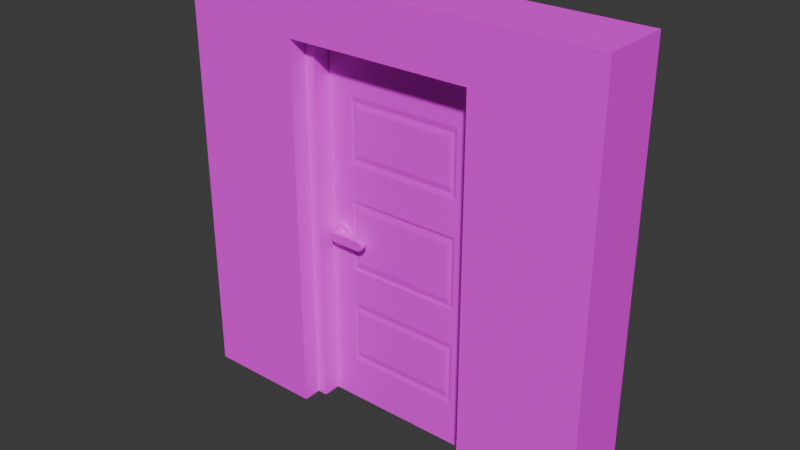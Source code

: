 # Source: Wall_Door_Closed.blend  (saved by Blender 4.5.87; exported with 4.5.12 LTS)
import bpy
from mathutils import Matrix  # noqa: F401  (used for matrix-valued properties, if any)

bpy.ops.wm.read_factory_settings(use_empty=True)
scene = bpy.context.scene
scene.name = 'Scene'

# ---- collections
col_collection = bpy.data.collections.new('Collection'); scene.collection.children.link(col_collection)

# ---- images (referenced by path relative to the original .blend; pixels are not part of the script)
import os
ASSET_DIR = os.environ.get("B2B_ASSET_DIR", "")  # directory of the original .blend (textures are referenced by path, not embedded)
HERE = os.path.dirname(os.path.abspath(__file__))  # packed textures are extracted next to this script under _unpacked/

def load_image(name, relpath, width, height, colorspace="sRGB"):
    """Load a texture the original file referenced (path relative to the .blend, or extracted next to this script)."""
    p = next((c for c in (os.path.join(HERE, relpath), os.path.join(ASSET_DIR, relpath)) if relpath and os.path.exists(c)), "")
    if p:
        img = bpy.data.images.load(p, check_existing=True)
        img.name = name
    else:  # same state as the original file: an image datablock whose file is absent (Cycles renders it pink)
        img = bpy.data.images.new(name, width, height)
        img.source = "FILE"
        img.filepath = "//" + (relpath or name)
    img.colorspace_settings.name = colorspace
    return img
img_wall_exit_albedo_png = load_image('Wall_exit_albedo.png', 'Wall_exit_albedo.png', 1024, 1024, 'sRGB')

# ---- materials (node trees are filled in below, after node groups)
mat_material = bpy.data.materials.new('Material')
mat_material.alpha_threshold = 0.0
mat_material.use_transparent_shadow = False
mat_material.roughness = 0.5
mat_material.line_color = (0.0, 0.0, 0.0, 1.0)

# ---- material node trees
mat_material.use_nodes = True; mat_material.node_tree.nodes.clear()
_N = mat_material.node_tree.nodes; _L = mat_material.node_tree.links
n0 = _N.new('ShaderNodeOutputMaterial'); n0.name = 'Material Output'; n0.location = (300, 300)
n1 = _N.new('ShaderNodeBsdfPrincipled'); n1.name = 'Principled BSDF'; n1.location = (10, 300)
n1.inputs[2].default_value = 1.0
n1.inputs[3].default_value = 1.45
n2 = _N.new('ShaderNodeTexImage'); n2.name = 'Image Texture'; n2.location = (-270, 260)
n2.image = img_wall_exit_albedo_png
n3 = _N.new('ShaderNodeMapping'); n3.name = 'Mapping'; n3.location = (-450, 260)
n4 = _N.new('ShaderNodeTexCoord'); n4.name = 'Texture Coordinate'; n4.location = (-630, 260)
_L.new(n1.outputs[0], n0.inputs[0])
_L.new(n2.outputs[0], n1.inputs[0])
_L.new(n3.outputs[0], n2.inputs[0])
_L.new(n4.outputs[2], n3.inputs[0])
n0.is_active_output = True

# ---- world
world_world = bpy.data.worlds.new('World'); scene.world = world_world
world_world.use_nodes = True; world_world.node_tree.nodes.clear()
_N = world_world.node_tree.nodes; _L = world_world.node_tree.links
n0 = _N.new('ShaderNodeOutputWorld'); n0.name = 'World Output'; n0.location = (300, 300)
n1 = _N.new('ShaderNodeBackground'); n1.name = 'Background'; n1.location = (10, 300)
n1.inputs[0].default_value = (0.05088, 0.05088, 0.05088, 1.0)
_L.new(n1.outputs[0], n0.inputs[0])
n0.is_active_output = True
world_world.color = (0.05088, 0.05088, 0.05088)
world_world.sun_shadow_jitter_overblur = 0.0

# ---- meshes
me_cube_004 = bpy.data.meshes.new('Cube.004')
me_cube_004.from_pydata([(1.25, 0.2, 2.5), (1.25, 0.2, 0.0), (1.25, -0.2, 2.5), (1.25, -0.2, 0.0), (-1.25, 0.2, 2.5), (-1.25, 0.2, 0.0), (-1.25, -0.2, 2.5), (-1.25, -0.2, 0.0), (0.5493, 0.2, 0.0), (-0.5493, 0.2, 0.0), (0.5493, -0.2, 2.5), (-0.5493, -0.2, 2.5), (-0.5493, -0.2, 0.0), (0.5493, -0.2, 0.0), (-0.5493, 0.2, 2.5), (0.5493, 0.2, 2.5), (1.25, 0.2, 2.19), (-1.25, -0.2, 2.19), (1.25, -0.2, 2.19), (-1.25, 0.2, 2.19), (-0.5493, 0.2, 2.19), (0.5493, 0.2, 2.19), (0.5493, -0.2, 2.19), (-0.5493, -0.2, 2.19), (-1.25, 0.08436, 0.0), (-1.25, -0.09097, 0.0), (1.25, 0.08436, 2.5), (1.25, -0.09097, 2.5), (-1.25, -0.09097, 2.5), (-1.25, 0.08436, 2.5), (1.25, -0.09097, 0.0), (1.25, 0.08436, 0.0), (0.5493, -0.09097, 2.19), (0.5493, 0.08436, 2.19), (-0.5493, 0.08436, 0.0), (-0.5493, -0.09097, 0.0), (0.5493, 0.08436, 0.0), (0.5493, -0.09097, 0.0), (0.5493, 0.08436, 2.5), (0.5493, -0.09097, 2.5), (-0.5493, 0.08436, 2.5), (-0.5493, -0.09097, 2.5), (1.25, 0.08436, 2.19), (1.25, -0.09097, 2.19), (-1.25, -0.09097, 2.19), (-1.25, 0.08436, 2.19), (-0.5493, -0.09097, 2.19), (-0.5493, 0.08436, 2.19), (0.4916, -0.09097, 2.135), (0.4942, 0.08436, 2.135), (-0.4942, 0.08436, 0.0), (-0.4916, -0.09097, 0.0), (0.4942, 0.08436, 0.0), (0.4916, -0.09097, 0.0), (-0.4916, -0.09097, 2.135), (-0.4942, 0.08436, 2.135)], [], [(41, 28, 6, 11), (23, 11, 6, 17), (45, 29, 4, 19), (37, 30, 3, 13), (43, 27, 2, 18), (21, 15, 0, 16), (19, 4, 14, 20), (20, 14, 15, 21), (25, 35, 12, 7), (18, 2, 10, 22), (22, 10, 11, 23), (27, 39, 10, 2), (39, 41, 11, 10), (3, 18, 22, 13), (32, 37, 13, 22), (5, 19, 20, 9), (8, 21, 16, 1), (30, 43, 18, 3), (24, 45, 19, 5), (12, 23, 17, 7), (46, 32, 22, 23), (35, 46, 23, 12), (9, 20, 47, 34), (33, 36, 52, 49), (20, 21, 33, 47), (46, 35, 51, 54), (7, 17, 44, 25), (25, 44, 45, 24), (1, 16, 42, 31), (31, 42, 43, 30), (21, 8, 36, 33), (32, 46, 54, 48), (15, 14, 40, 38), (38, 40, 41, 39), (0, 15, 38, 26), (26, 38, 39, 27), (5, 9, 34, 24), (24, 34, 35, 25), (16, 0, 26, 42), (42, 26, 27, 43), (8, 1, 31, 36), (36, 31, 30, 37), (17, 6, 28, 44), (44, 28, 29, 45), (14, 4, 29, 40), (40, 29, 28, 41), (50, 55, 54, 51), (55, 49, 48, 54), (49, 52, 53, 48), (47, 33, 49, 55), (36, 37, 53, 52), (34, 47, 55, 50), (37, 32, 48, 53), (35, 34, 50, 51)])
_uv = me_cube_004.uv_layers.new(name='UVMap')
_uv.uv.foreach_set('vector', [0.5552, 0.9994, 0.5552, 0.9994, 0.5277, 0.9994, 0.5277, 0.9994, 0.1775, 0.9212, 0.1775, 0.9991, 0.00114, 0.9991, 0.00114, 0.9212, 0.5993, 0.9214, 0.5993, 0.9994, 0.6284, 0.9994, 0.6284, 0.9214, 0.5552, 0.3698, 0.5552, 0.3698, 0.5277, 0.3698, 0.5277, 0.3698, 0.5552, 0.9214, 0.5552, 0.9994, 0.5277, 0.9994, 0.5277, 0.9214, 0.4539, 0.9212, 0.4539, 0.9991, 0.6303, 0.9991, 0.6303, 0.9212, 0.00114, 0.9212, 0.00114, 0.9991, 0.1775, 0.9991, 0.1775, 0.9212, 0.1775, 0.9212, 0.1775, 0.9991, 0.4539, 0.9991, 0.4539, 0.9212, 0.5552, 0.3698, 0.5552, 0.3698, 0.5277, 0.3698, 0.5277, 0.3698, 0.6303, 0.9212, 0.6303, 0.9991, 0.4539, 0.9991, 0.4539, 0.9212, 0.4539, 0.9212, 0.4539, 0.9991, 0.1775, 0.9991, 0.1775, 0.9212, 0.5552, 0.9994, 0.5552, 0.9994, 0.5277, 0.9994, 0.5277, 0.9994, 0.5552, 0.9994, 0.5552, 0.9994, 0.5277, 0.9994, 0.5277, 0.9994, 0.6303, 0.37, 0.6303, 0.9212, 0.4539, 0.9212, 0.4539, 0.37, 0.5552, 0.9214, 0.5552, 0.3698, 0.5277, 0.3698, 0.5277, 0.9214, 0.00114, 0.37, 0.00114, 0.9212, 0.1775, 0.9212, 0.1775, 0.37, 0.4539, 0.37, 0.4539, 0.9212, 0.6303, 0.9212, 0.6303, 0.37, 0.5552, 0.3698, 0.5552, 0.9214, 0.5277, 0.9214, 0.5277, 0.3698, 0.5993, 0.3698, 0.5993, 0.9214, 0.6284, 0.9214, 0.6284, 0.3698, 0.1775, 0.37, 0.1775, 0.9212, 0.00114, 0.9212, 0.00114, 0.37, 0.5552, 0.9214, 0.5552, 0.9214, 0.5277, 0.9214, 0.5277, 0.9214, 0.5552, 0.3698, 0.5552, 0.9214, 0.5277, 0.9214, 0.5277, 0.3698, 0.6284, 0.3698, 0.6284, 0.9214, 0.5993, 0.9214, 0.5993, 0.3698, 0.8931, 0.8714, 0.8931, 0.4341, 0.8821, 0.4341, 0.8821, 0.8603, 0.6284, 0.9214, 0.6284, 0.9214, 0.5993, 0.9214, 0.5993, 0.9214, 0.6738, 0.8714, 0.6738, 0.4341, 0.6853, 0.4341, 0.6853, 0.8603, 0.5277, 0.3698, 0.5277, 0.9214, 0.5552, 0.9214, 0.5552, 0.3698, 0.5552, 0.3698, 0.5552, 0.9214, 0.5993, 0.9214, 0.5993, 0.3698, 0.6284, 0.3698, 0.6284, 0.9214, 0.5993, 0.9214, 0.5993, 0.3698, 0.5993, 0.3698, 0.5993, 0.9214, 0.5552, 0.9214, 0.5552, 0.3698, 0.6284, 0.9214, 0.6284, 0.3698, 0.5993, 0.3698, 0.5993, 0.9214, 0.8931, 0.8714, 0.6738, 0.8714, 0.6853, 0.8603, 0.8816, 0.8603, 0.6284, 0.9994, 0.6284, 0.9994, 0.5993, 0.9994, 0.5993, 0.9994, 0.5993, 0.9994, 0.5993, 0.9994, 0.5552, 0.9994, 0.5552, 0.9994, 0.6284, 0.9994, 0.6284, 0.9994, 0.5993, 0.9994, 0.5993, 0.9994, 0.5993, 0.9994, 0.5993, 0.9994, 0.5552, 0.9994, 0.5552, 0.9994, 0.6284, 0.3698, 0.6284, 0.3698, 0.5993, 0.3698, 0.5993, 0.3698, 0.5993, 0.3698, 0.5993, 0.3698, 0.5552, 0.3698, 0.5552, 0.3698, 0.6284, 0.9214, 0.6284, 0.9994, 0.5993, 0.9994, 0.5993, 0.9214, 0.5993, 0.9214, 0.5993, 0.9994, 0.5552, 0.9994, 0.5552, 0.9214, 0.6284, 0.3698, 0.6284, 0.3698, 0.5993, 0.3698, 0.5993, 0.3698, 0.5993, 0.3698, 0.5993, 0.3698, 0.5552, 0.3698, 0.5552, 0.3698, 0.5277, 0.9214, 0.5277, 0.9994, 0.5552, 0.9994, 0.5552, 0.9214, 0.5552, 0.9214, 0.5552, 0.9994, 0.5993, 0.9994, 0.5993, 0.9214, 0.6284, 0.9994, 0.6284, 0.9994, 0.5993, 0.9994, 0.5993, 0.9994, 0.5993, 0.9994, 0.5993, 0.9994, 0.5552, 0.9994, 0.5552, 0.9994, 0.801, 0.4341, 0.801, 0.8603, 0.766, 0.8603, 0.766, 0.4341, 0.6848, 0.6861, 0.8821, 0.6861, 0.8816, 0.6511, 0.6853, 0.6511, 0.801, 0.8603, 0.801, 0.4341, 0.766, 0.4341, 0.766, 0.8603, 0.6738, 0.8714, 0.8931, 0.8714, 0.8821, 0.8603, 0.6848, 0.8603, 0.8931, 0.6861, 0.8931, 0.6511, 0.8816, 0.6511, 0.8821, 0.6861, 0.6738, 0.4341, 0.6738, 0.8714, 0.6848, 0.8603, 0.6848, 0.4341, 0.8931, 0.4341, 0.8931, 0.8714, 0.8816, 0.8603, 0.8816, 0.4341, 0.6738, 0.6511, 0.6738, 0.6861, 0.6848, 0.6861, 0.6853, 0.6511])
me_cube_004.materials.append(mat_material)
me_cube_004.use_mirror_vertex_groups = False
me_cube_004.update()
me_cube_005 = bpy.data.meshes.new('Cube.005')
me_cube_005.from_pydata([(-0.9833, -0.07133, -1.068), (-0.9833, -0.07133, 1.068), (0.0, -0.07133, -1.068), (0.0, -0.07133, 1.068), (-0.9833, -0.07133, -0.6405), (-0.9833, -0.07133, -0.2135), (-0.9833, -0.07133, 0.2135), (-0.9833, -0.07133, 0.6405), (0.0, -0.07133, 0.6405), (0.0, -0.07133, 0.2135), (0.0, -0.07133, -0.2135), (0.0, -0.07133, -0.6405), (-0.834, -0.07133, -1.068), (-0.1492, -0.07133, -1.068), (-0.1492, -0.07133, 1.068), (-0.834, -0.07133, 1.068), (-0.165, -0.06592, -0.4526), (-0.8183, -0.06592, -0.4526), (-0.165, -0.06592, -0.1959), (-0.8183, -0.06592, -0.1959), (-0.165, -0.06592, 0.1959), (-0.8183, -0.06592, 0.1959), (-0.165, -0.06592, 0.4545), (-0.8183, -0.06592, 0.4545), (0.0, -0.07133, -0.854), (-0.9833, -0.07133, -0.854), (-0.165, -0.06592, -0.776), (-0.8183, -0.06592, -0.776), (-0.9833, -0.07133, 0.854), (0.0, -0.07133, 0.854), (-0.165, -0.06592, 0.7779), (-0.8183, -0.06592, 0.7779), (-0.1492, -0.07133, -0.4208), (-0.834, -0.07133, -0.4208), (-0.1492, -0.07133, -0.2135), (-0.834, -0.07133, -0.2135), (-0.1492, -0.07133, 0.2135), (-0.834, -0.07133, 0.2135), (-0.1492, -0.07133, 0.4227), (-0.834, -0.07133, 0.4227), (-0.1492, -0.07133, 0.8097), (-0.834, -0.07133, 0.8097), (-0.1492, -0.07133, -0.8078), (-0.834, -0.07133, -0.8078), (-0.1915, -0.07133, -0.4852), (-0.7918, -0.07133, -0.4852), (-0.1915, -0.07133, -0.1565), (-0.7918, -0.07133, -0.1565), (-0.1915, -0.07133, 0.1565), (-0.7918, -0.07133, 0.1565), (-0.1915, -0.07133, 0.4871), (-0.7918, -0.07133, 0.4871), (-0.1915, -0.07133, 0.7453), (-0.7918, -0.07133, 0.7453), (-0.1915, -0.07133, -0.7434), (-0.7918, -0.07133, -0.7434), (-0.901, -0.06238, 0.05862), (-0.901, -0.09574, 0.02767), (-0.8595, -0.06238, 0.04145), (-0.8814, -0.09574, 0.01957), (-0.8423, -0.06238, 2.928e-08), (-0.8733, -0.09574, 2.183e-08), (-0.8595, -0.06238, -0.04145), (-0.8814, -0.09574, -0.01957), (-0.901, -0.06238, -0.05862), (-0.901, -0.09574, -0.02767), (-0.9424, -0.06238, -0.04145), (-0.9205, -0.09574, -0.01957), (-0.9596, -0.06238, 2.928e-08), (-0.9286, -0.09574, 2.183e-08), (-0.9424, -0.06238, 0.04145), (-0.9205, -0.09574, 0.01957), (-0.8595, -0.09574, 0.04145), (-0.901, -0.09574, 0.05862), (-0.8423, -0.09574, 2.183e-08), (-0.8595, -0.09574, -0.04145), (-0.901, -0.09574, -0.05862), (-0.9424, -0.09574, -0.04145), (-0.9596, -0.09574, 2.183e-08), (-0.9424, -0.09574, 0.04145), (-0.8814, -0.158, 0.01957), (-0.901, -0.158, 0.02767), (-0.8733, -0.158, 1.438e-08), (-0.8814, -0.158, -0.01957), (-0.901, -0.158, -0.02767), (-0.9205, -0.158, -0.01957), (-0.9286, -0.158, 1.438e-08), (-0.9205, -0.158, 0.01957), (-0.8814, -0.1269, 0.01957), (-0.8733, -0.1269, 1.81e-08), (-0.9286, -0.1269, 1.81e-08), (-0.9205, -0.1269, 0.01957), (-0.901, -0.1269, -0.02767), (-0.9205, -0.1269, -0.01957), (-0.8814, -0.1269, -0.01957), (-0.901, -0.1269, 0.02767), (-0.7101, -0.158, 0.01957), (-0.7297, -0.158, 0.02767), (-0.702, -0.158, 1.438e-08), (-0.7101, -0.158, -0.01957), (-0.7297, -0.158, -0.02767), (-0.7101, -0.1269, 0.01957), (-0.7297, -0.1269, -0.02767), (-0.7297, -0.1269, 0.02767), (-0.702, -0.1269, 1.81e-08), (-0.7101, -0.1269, -0.01957), (-0.9833, -0.03656, -1.068), (-0.9833, -0.03656, 1.068), (0.0, -0.03656, -1.068), (0.0, -0.03656, 1.068), (0.0, -0.03656, -0.6405), (0.0, -0.03656, -0.2135), (0.0, -0.03656, 0.2135), (0.0, -0.03656, 0.6405), (-0.9833, -0.03656, -0.6405), (-0.9833, -0.03656, -0.2135), (-0.9833, -0.03656, 0.2135), (-0.9833, -0.03656, 0.6405), (-0.1492, -0.03656, 1.068), (-0.834, -0.03656, 1.068), (-0.834, -0.03656, -1.068), (-0.1492, -0.03656, -1.068), (-0.9833, -0.03656, -0.854), (0.0, -0.03656, -0.854), (0.0, -0.03656, 0.854), (-0.9833, -0.03656, 0.854), (-0.9833, -0.001777, -1.068), (-0.9833, -0.001777, 1.068), (0.0, -0.001777, -1.068), (0.0, -0.001777, 1.068), (-0.9833, -0.001777, -0.6405), (-0.9833, -0.001777, -0.2135), (-0.9833, -0.001777, 0.2135), (-0.9833, -0.001777, 0.6405), (0.0, -0.001777, 0.6405), (0.0, -0.001777, 0.2135), (0.0, -0.001777, -0.2135), (0.0, -0.001777, -0.6405), (-0.834, -0.001777, -1.068), (-0.1492, -0.001777, -1.068), (-0.1492, -0.001777, 1.068), (-0.834, -0.001777, 1.068), (-0.165, -0.007193, -0.4526), (-0.8183, -0.007193, -0.4526), (-0.165, -0.007193, -0.1959), (-0.8183, -0.007193, -0.1959), (-0.165, -0.007193, 0.1959), (-0.8183, -0.007193, 0.1959), (-0.165, -0.007193, 0.4545), (-0.8183, -0.007193, 0.4545), (0.0, -0.001777, -0.854), (-0.9833, -0.001777, -0.854), (-0.165, -0.007193, -0.776), (-0.8183, -0.007193, -0.776), (-0.9833, -0.001777, 0.854), (0.0, -0.001777, 0.854), (-0.165, -0.007193, 0.7779), (-0.8183, -0.007193, 0.7779), (-0.1492, -0.001777, -0.4208), (-0.834, -0.001777, -0.4208), (-0.1492, -0.001777, -0.2135), (-0.834, -0.001777, -0.2135), (-0.1492, -0.001777, 0.2135), (-0.834, -0.001777, 0.2135), (-0.1492, -0.001777, 0.4227), (-0.834, -0.001777, 0.4227), (-0.1492, -0.001777, 0.8097), (-0.834, -0.001777, 0.8097), (-0.1492, -0.001777, -0.8078), (-0.834, -0.001777, -0.8078), (-0.1915, -0.001777, -0.4852), (-0.7918, -0.001777, -0.4852), (-0.1915, -0.001777, -0.1565), (-0.7918, -0.001777, -0.1565), (-0.1915, -0.001777, 0.1565), (-0.7918, -0.001777, 0.1565), (-0.1915, -0.001777, 0.4871), (-0.7918, -0.001777, 0.4871), (-0.1915, -0.001777, 0.7453), (-0.7918, -0.001777, 0.7453), (-0.1915, -0.001777, -0.7434), (-0.7918, -0.001777, -0.7434), (-0.901, -0.007543, 0.05862), (-0.901, 0.02581, 0.02767), (-0.8595, -0.007543, 0.04145), (-0.8814, 0.02581, 0.01957), (-0.8423, -0.007543, 2.928e-08), (-0.8733, 0.02581, 2.183e-08), (-0.8595, -0.007543, -0.04145), (-0.8814, 0.02581, -0.01957), (-0.901, -0.007543, -0.05862), (-0.901, 0.02581, -0.02767), (-0.9424, -0.007543, -0.04145), (-0.9205, 0.02581, -0.01957), (-0.9596, -0.007543, 2.928e-08), (-0.9286, 0.02581, 2.183e-08), (-0.9424, -0.007543, 0.04145), (-0.9205, 0.02581, 0.01957), (-0.8595, 0.02581, 0.04145), (-0.901, 0.02581, 0.05862), (-0.8423, 0.02581, 2.183e-08), (-0.8595, 0.02581, -0.04145), (-0.901, 0.02581, -0.05862), (-0.9424, 0.02581, -0.04145), (-0.9596, 0.02581, 2.183e-08), (-0.9424, 0.02581, 0.04145), (-0.8814, 0.08804, 0.01957), (-0.901, 0.08804, 0.02767), (-0.8733, 0.08804, 1.438e-08), (-0.8814, 0.08804, -0.01957), (-0.901, 0.08804, -0.02767), (-0.9205, 0.08804, -0.01957), (-0.9286, 0.08804, 1.438e-08), (-0.9205, 0.08804, 0.01957), (-0.8814, 0.05693, 0.01957), (-0.8733, 0.05693, 1.81e-08), (-0.9286, 0.05693, 1.81e-08), (-0.9205, 0.05693, 0.01957), (-0.901, 0.05693, -0.02767), (-0.9205, 0.05693, -0.01957), (-0.8814, 0.05693, -0.01957), (-0.901, 0.05693, 0.02767), (-0.7101, 0.08804, 0.01957), (-0.7297, 0.08804, 0.02767), (-0.702, 0.08804, 1.438e-08), (-0.7101, 0.08804, -0.01957), (-0.7297, 0.08804, -0.02767), (-0.7101, 0.05693, 0.01957), (-0.7297, 0.05693, -0.02767), (-0.7297, 0.05693, 0.02767), (-0.702, 0.05693, 1.81e-08), (-0.7101, 0.05693, -0.01957)], [], [(124, 109, 3, 29), (41, 15, 1, 28), (121, 108, 2, 13), (119, 107, 1, 15), (43, 33, 4, 25), (33, 35, 5, 4), (35, 37, 6, 5), (37, 39, 7, 6), (123, 110, 11, 24), (110, 111, 10, 11), (111, 112, 9, 10), (112, 113, 8, 9), (9, 8, 38, 36), (36, 38, 39, 37), (10, 9, 36, 34), (31, 23, 51, 53), (11, 10, 34, 32), (32, 34, 35, 33), (24, 11, 32, 42), (27, 26, 54, 55), (109, 118, 14, 3), (118, 119, 15, 14), (106, 120, 12, 0), (120, 121, 13, 12), (29, 3, 14, 40), (40, 14, 15, 41), (13, 42, 43, 12), (2, 24, 42, 13), (108, 123, 24, 2), (12, 43, 25, 0), (22, 30, 52, 50), (8, 29, 40, 38), (39, 41, 28, 7), (113, 124, 29, 8), (17, 16, 32, 33), (18, 19, 35, 34), (21, 20, 36, 37), (22, 23, 39, 38), (20, 18, 34, 36), (19, 21, 37, 35), (30, 22, 38, 40), (23, 31, 41, 39), (16, 26, 42, 32), (27, 17, 33, 43), (26, 27, 43, 42), (31, 30, 40, 41), (46, 48, 49, 47), (54, 44, 45, 55), (50, 52, 53, 51), (16, 17, 45, 44), (30, 31, 53, 52), (19, 18, 46, 47), (20, 21, 49, 48), (18, 20, 48, 46), (23, 22, 50, 51), (26, 16, 44, 54), (21, 19, 47, 49), (17, 27, 55, 45), (56, 73, 72, 58), (58, 72, 74, 60), (60, 74, 75, 62), (62, 75, 76, 64), (64, 76, 77, 66), (66, 77, 78, 68), (80, 82, 98, 96), (68, 78, 79, 70), (70, 79, 73, 56), (56, 58, 60, 62, 64, 66, 68, 70), (57, 59, 72, 73), (59, 61, 74, 72), (61, 63, 75, 74), (63, 65, 76, 75), (65, 67, 77, 76), (67, 69, 78, 77), (69, 71, 79, 78), (71, 57, 73, 79), (80, 81, 87, 86, 85, 84, 83, 82), (91, 90, 86, 87), (93, 92, 84, 85), (94, 89, 104, 105), (89, 88, 101, 104), (95, 91, 87, 81), (90, 93, 85, 86), (92, 94, 105, 102), (65, 63, 94, 92), (69, 67, 93, 90), (57, 71, 91, 95), (59, 57, 95, 88), (63, 61, 89, 94), (67, 65, 92, 93), (71, 69, 90, 91), (61, 59, 88, 89), (104, 101, 96, 98), (105, 104, 98, 99), (101, 103, 97, 96), (102, 105, 99, 100), (95, 81, 97, 103), (84, 92, 102, 100), (82, 83, 99, 98), (83, 84, 100, 99), (88, 95, 103, 101), (81, 80, 96, 97), (7, 28, 125, 117), (6, 7, 117, 116), (5, 6, 116, 115), (25, 4, 114, 122), (4, 5, 115, 114), (28, 1, 107, 125), (0, 25, 122, 106), (124, 155, 129, 109), (167, 154, 127, 141), (121, 139, 128, 108), (119, 141, 127, 107), (169, 151, 130, 159), (159, 130, 131, 161), (161, 131, 132, 163), (163, 132, 133, 165), (123, 150, 137, 110), (110, 137, 136, 111), (111, 136, 135, 112), (112, 135, 134, 113), (135, 162, 164, 134), (162, 163, 165, 164), (136, 160, 162, 135), (157, 179, 177, 149), (137, 158, 160, 136), (158, 159, 161, 160), (150, 168, 158, 137), (153, 181, 180, 152), (109, 129, 140, 118), (118, 140, 141, 119), (106, 126, 138, 120), (120, 138, 139, 121), (155, 166, 140, 129), (166, 167, 141, 140), (139, 138, 169, 168), (128, 139, 168, 150), (108, 128, 150, 123), (138, 126, 151, 169), (148, 176, 178, 156), (134, 164, 166, 155), (165, 133, 154, 167), (113, 134, 155, 124), (143, 159, 158, 142), (144, 160, 161, 145), (147, 163, 162, 146), (148, 164, 165, 149), (146, 162, 160, 144), (145, 161, 163, 147), (156, 166, 164, 148), (149, 165, 167, 157), (142, 158, 168, 152), (153, 169, 159, 143), (152, 168, 169, 153), (157, 167, 166, 156), (172, 173, 175, 174), (180, 181, 171, 170), (176, 177, 179, 178), (142, 170, 171, 143), (156, 178, 179, 157), (145, 173, 172, 144), (146, 174, 175, 147), (144, 172, 174, 146), (149, 177, 176, 148), (152, 180, 170, 142), (147, 175, 173, 145), (143, 171, 181, 153), (182, 184, 198, 199), (184, 186, 200, 198), (186, 188, 201, 200), (188, 190, 202, 201), (190, 192, 203, 202), (192, 194, 204, 203), (206, 222, 224, 208), (194, 196, 205, 204), (196, 182, 199, 205), (182, 196, 194, 192, 190, 188, 186, 184), (183, 199, 198, 185), (185, 198, 200, 187), (187, 200, 201, 189), (189, 201, 202, 191), (191, 202, 203, 193), (193, 203, 204, 195), (195, 204, 205, 197), (197, 205, 199, 183), (206, 208, 209, 210, 211, 212, 213, 207), (217, 213, 212, 216), (219, 211, 210, 218), (220, 231, 230, 215), (215, 230, 227, 214), (221, 207, 213, 217), (216, 212, 211, 219), (218, 228, 231, 220), (191, 218, 220, 189), (195, 216, 219, 193), (183, 221, 217, 197), (185, 214, 221, 183), (189, 220, 215, 187), (193, 219, 218, 191), (197, 217, 216, 195), (187, 215, 214, 185), (230, 224, 222, 227), (231, 225, 224, 230), (227, 222, 223, 229), (228, 226, 225, 231), (221, 229, 223, 207), (210, 226, 228, 218), (208, 224, 225, 209), (209, 225, 226, 210), (214, 227, 229, 221), (207, 223, 222, 206), (133, 117, 125, 154), (132, 116, 117, 133), (131, 115, 116, 132), (151, 122, 114, 130), (130, 114, 115, 131), (154, 125, 107, 127), (126, 106, 122, 151)])
_uv = me_cube_005.uv_layers.new(name='UVMap')
_uv.uv.foreach_set('vector', [0.913, 0.8895, 0.913, 0.9491, 0.913, 0.9491, 0.913, 0.8895, 0.68, 0.8771, 0.68, 0.9491, 0.6384, 0.9491, 0.6384, 0.8895, 0.8713, 0.3527, 0.913, 0.3527, 0.913, 0.3527, 0.8713, 0.3527, 0.68, 0.9491, 0.6384, 0.9491, 0.6384, 0.9491, 0.68, 0.9491, 0.68, 0.4253, 0.68, 0.5334, 0.6384, 0.472, 0.6384, 0.4123, 0.68, 0.5334, 0.68, 0.5913, 0.6384, 0.5913, 0.6384, 0.472, 0.68, 0.5913, 0.68, 0.7106, 0.6384, 0.7106, 0.6384, 0.5913, 0.68, 0.7106, 0.68, 0.769, 0.6384, 0.8298, 0.6384, 0.7106, 0.913, 0.4123, 0.913, 0.472, 0.913, 0.472, 0.913, 0.4123, 0.913, 0.472, 0.913, 0.5913, 0.913, 0.5913, 0.913, 0.472, 0.913, 0.5913, 0.913, 0.7106, 0.913, 0.7106, 0.913, 0.5913, 0.913, 0.7106, 0.913, 0.8298, 0.913, 0.8298, 0.913, 0.7106, 0.913, 0.7106, 0.913, 0.8298, 0.8713, 0.769, 0.8713, 0.7106, 0.8713, 0.7106, 0.8713, 0.769, 0.68, 0.769, 0.68, 0.7106, 0.913, 0.5913, 0.913, 0.7106, 0.8713, 0.7106, 0.8713, 0.5913, 0.6844, 0.8682, 0.6844, 0.7779, 0.6918, 0.787, 0.6918, 0.8591, 0.913, 0.472, 0.913, 0.5913, 0.8713, 0.5913, 0.8713, 0.5334, 0.8713, 0.5334, 0.8713, 0.5913, 0.68, 0.5913, 0.68, 0.5334, 0.913, 0.4123, 0.913, 0.472, 0.8713, 0.5334, 0.8713, 0.4253, 0.6844, 0.4341, 0.867, 0.4341, 0.8596, 0.4432, 0.6918, 0.4432, 0.913, 0.9491, 0.8713, 0.9491, 0.8713, 0.9491, 0.913, 0.9491, 0.8713, 0.9491, 0.68, 0.9491, 0.68, 0.9491, 0.8713, 0.9491, 0.6384, 0.3527, 0.68, 0.3527, 0.68, 0.3527, 0.6384, 0.3527, 0.68, 0.3527, 0.8713, 0.3527, 0.8713, 0.3527, 0.68, 0.3527, 0.913, 0.8895, 0.913, 0.9491, 0.8713, 0.9491, 0.8713, 0.8771, 0.8713, 0.8771, 0.8713, 0.9491, 0.68, 0.9491, 0.68, 0.8771, 0.8713, 0.3527, 0.8713, 0.4253, 0.68, 0.4253, 0.68, 0.3527, 0.913, 0.3527, 0.913, 0.4123, 0.8713, 0.4253, 0.8713, 0.3527, 0.913, 0.3527, 0.913, 0.4123, 0.913, 0.4123, 0.913, 0.3527, 0.68, 0.3527, 0.68, 0.4253, 0.6384, 0.4123, 0.6384, 0.3527, 0.867, 0.7779, 0.867, 0.8682, 0.8596, 0.8591, 0.8596, 0.787, 0.913, 0.8298, 0.913, 0.8895, 0.8713, 0.8771, 0.8713, 0.769, 0.68, 0.769, 0.68, 0.8771, 0.6384, 0.8895, 0.6384, 0.8298, 0.913, 0.8298, 0.913, 0.8895, 0.913, 0.8895, 0.913, 0.8298, 0.6844, 0.5245, 0.867, 0.5245, 0.8713, 0.5334, 0.68, 0.5334, 0.867, 0.5962, 0.6844, 0.5962, 0.68, 0.5913, 0.8713, 0.5913, 0.6844, 0.7057, 0.867, 0.7057, 0.8713, 0.7106, 0.68, 0.7106, 0.867, 0.7779, 0.6844, 0.7779, 0.68, 0.769, 0.8713, 0.769, 0.867, 0.7057, 0.867, 0.5962, 0.8713, 0.5913, 0.8713, 0.7106, 0.6844, 0.5962, 0.6844, 0.7057, 0.68, 0.7106, 0.68, 0.5913, 0.867, 0.8682, 0.867, 0.7779, 0.8713, 0.769, 0.8713, 0.8771, 0.6844, 0.7779, 0.6844, 0.8682, 0.68, 0.8771, 0.68, 0.769, 0.867, 0.5245, 0.867, 0.4341, 0.8713, 0.4253, 0.8713, 0.5334, 0.6844, 0.4341, 0.6844, 0.5245, 0.68, 0.5334, 0.68, 0.4253, 0.867, 0.4341, 0.6844, 0.4341, 0.68, 0.4253, 0.8713, 0.4253, 0.6844, 0.8682, 0.867, 0.8682, 0.8713, 0.8771, 0.68, 0.8771, 0.8596, 0.6072, 0.8596, 0.6946, 0.6918, 0.6946, 0.6918, 0.6072, 0.8596, 0.4432, 0.8596, 0.5154, 0.6918, 0.5154, 0.6918, 0.4432, 0.8596, 0.787, 0.8596, 0.8591, 0.6918, 0.8591, 0.6918, 0.787, 0.867, 0.5245, 0.6844, 0.5245, 0.6918, 0.5154, 0.8596, 0.5154, 0.867, 0.8682, 0.6844, 0.8682, 0.6918, 0.8591, 0.8596, 0.8591, 0.6844, 0.5962, 0.867, 0.5962, 0.8596, 0.6072, 0.6918, 0.6072, 0.867, 0.7057, 0.6844, 0.7057, 0.6918, 0.6946, 0.8596, 0.6946, 0.867, 0.5962, 0.867, 0.7057, 0.8596, 0.6946, 0.8596, 0.6072, 0.6844, 0.7779, 0.867, 0.7779, 0.8596, 0.787, 0.6918, 0.787, 0.867, 0.4341, 0.867, 0.5245, 0.8596, 0.5154, 0.8596, 0.4432, 0.6844, 0.7057, 0.6844, 0.5962, 0.6918, 0.6072, 0.6918, 0.6946, 0.6844, 0.5245, 0.6844, 0.4341, 0.6918, 0.4432, 0.6918, 0.5154, 0.8366, 0.1218, 0.8366, 0.1037, 0.859, 0.1037, 0.859, 0.1218, 0.8423, 0.1591, 0.8243, 0.1591, 0.8243, 0.1366, 0.8423, 0.1366, 0.8423, 0.1366, 0.8243, 0.1366, 0.8243, 0.1142, 0.8423, 0.1142, 0.859, 0.1218, 0.859, 0.1037, 0.8366, 0.1037, 0.8366, 0.1218, 0.8366, 0.1218, 0.8366, 0.1037, 0.8141, 0.1037, 0.8141, 0.1218, 0.8423, 0.1142, 0.8243, 0.1142, 0.8243, 0.1366, 0.8423, 0.1366, 0.8472, 0.1472, 0.8515, 0.1366, 0.9443, 0.1366, 0.9399, 0.1472, 0.8423, 0.1366, 0.8243, 0.1366, 0.8243, 0.1591, 0.8423, 0.1591, 0.8141, 0.1218, 0.8141, 0.1037, 0.8366, 0.1037, 0.8366, 0.1218, 0.8366, 0.1684, 0.859, 0.1591, 0.8683, 0.1366, 0.859, 0.1142, 0.8366, 0.1049, 0.8141, 0.1142, 0.8048, 0.1366, 0.8141, 0.1591, 0.8366, 0.1516, 0.8472, 0.1472, 0.859, 0.1591, 0.8366, 0.1684, 0.8472, 0.1472, 0.8515, 0.1366, 0.8683, 0.1366, 0.859, 0.1591, 0.8515, 0.1366, 0.8472, 0.126, 0.859, 0.1142, 0.8683, 0.1366, 0.8472, 0.126, 0.8366, 0.1217, 0.8366, 0.1049, 0.859, 0.1142, 0.8366, 0.1217, 0.826, 0.126, 0.8141, 0.1142, 0.8366, 0.1049, 0.826, 0.126, 0.8216, 0.1366, 0.8048, 0.1366, 0.8141, 0.1142, 0.8216, 0.1366, 0.826, 0.1472, 0.8141, 0.1591, 0.8048, 0.1366, 0.826, 0.1472, 0.8366, 0.1516, 0.8366, 0.1684, 0.8141, 0.1591, 0.8472, 0.1472, 0.8366, 0.1516, 0.826, 0.1472, 0.8216, 0.1366, 0.826, 0.126, 0.8366, 0.1217, 0.8472, 0.126, 0.8515, 0.1366, 0.8074, 0.1472, 0.8074, 0.1366, 0.7906, 0.1366, 0.7906, 0.1472, 0.826, 0.08689, 0.8366, 0.08689, 0.8366, 0.07005, 0.826, 0.07005, 0.8472, 0.126, 0.8515, 0.1366, 0.9443, 0.1366, 0.9399, 0.126, 0.8515, 0.1366, 0.8472, 0.1472, 0.9399, 0.1472, 0.9443, 0.1366, 0.8366, 0.08689, 0.826, 0.08689, 0.826, 0.07005, 0.8366, 0.07005, 0.8074, 0.1366, 0.8074, 0.126, 0.7906, 0.126, 0.7906, 0.1366, 0.8366, 0.1217, 0.8472, 0.126, 0.9399, 0.126, 0.9293, 0.1217, 0.8366, 0.1037, 0.8472, 0.1037, 0.8472, 0.08689, 0.8366, 0.08689, 0.8243, 0.1366, 0.8243, 0.126, 0.8074, 0.126, 0.8074, 0.1366, 0.8366, 0.1037, 0.826, 0.1037, 0.826, 0.08689, 0.8366, 0.08689, 0.8472, 0.1037, 0.8366, 0.1037, 0.8366, 0.08689, 0.8472, 0.08689, 0.8243, 0.126, 0.8243, 0.1366, 0.8074, 0.1366, 0.8074, 0.126, 0.826, 0.1037, 0.8366, 0.1037, 0.8366, 0.08689, 0.826, 0.08689, 0.8243, 0.1472, 0.8243, 0.1366, 0.8074, 0.1366, 0.8074, 0.1472, 0.8243, 0.1366, 0.8243, 0.1472, 0.8074, 0.1472, 0.8074, 0.1366, 0.8074, 0.1366, 0.8074, 0.1472, 0.7906, 0.1472, 0.7906, 0.1366, 0.8074, 0.126, 0.8074, 0.1366, 0.7906, 0.1366, 0.7906, 0.126, 0.9399, 0.08689, 0.9293, 0.08689, 0.9293, 0.07005, 0.9399, 0.07005, 0.9293, 0.08689, 0.9399, 0.08689, 0.9399, 0.07005, 0.9293, 0.07005, 0.8366, 0.08689, 0.8366, 0.07005, 0.9293, 0.07005, 0.9293, 0.08689, 0.8366, 0.07005, 0.8366, 0.08689, 0.9293, 0.08689, 0.9293, 0.07005, 0.8515, 0.1366, 0.8472, 0.126, 0.9399, 0.126, 0.9443, 0.1366, 0.8472, 0.126, 0.8366, 0.1217, 0.9293, 0.1217, 0.9399, 0.126, 0.8472, 0.1472, 0.8366, 0.1516, 0.9293, 0.1516, 0.9399, 0.1472, 0.8366, 0.1516, 0.8472, 0.1472, 0.9399, 0.1472, 0.9293, 0.1516, 0.6384, 0.8298, 0.6384, 0.8895, 0.6384, 0.8895, 0.6384, 0.8298, 0.6384, 0.7106, 0.6384, 0.8298, 0.6384, 0.8298, 0.6384, 0.7106, 0.6384, 0.5913, 0.6384, 0.7106, 0.6384, 0.7106, 0.6384, 0.5913, 0.6384, 0.4123, 0.6384, 0.472, 0.6384, 0.472, 0.6384, 0.4123, 0.6384, 0.472, 0.6384, 0.5913, 0.6384, 0.5913, 0.6384, 0.472, 0.6384, 0.8895, 0.6384, 0.9491, 0.6384, 0.9491, 0.6384, 0.8895, 0.6384, 0.3527, 0.6384, 0.4123, 0.6384, 0.4123, 0.6384, 0.3527, 0.913, 0.8895, 0.913, 0.8895, 0.913, 0.9491, 0.913, 0.9491, 0.68, 0.8771, 0.6384, 0.8895, 0.6384, 0.9491, 0.68, 0.9491, 0.8713, 0.3527, 0.8713, 0.3527, 0.913, 0.3527, 0.913, 0.3527, 0.68, 0.9491, 0.68, 0.9491, 0.6384, 0.9491, 0.6384, 0.9491, 0.68, 0.4253, 0.6384, 0.4123, 0.6384, 0.472, 0.68, 0.5334, 0.68, 0.5334, 0.6384, 0.472, 0.6384, 0.5913, 0.68, 0.5913, 0.68, 0.5913, 0.6384, 0.5913, 0.6384, 0.7106, 0.68, 0.7106, 0.68, 0.7106, 0.6384, 0.7106, 0.6384, 0.8298, 0.68, 0.769, 0.913, 0.4123, 0.913, 0.4123, 0.913, 0.472, 0.913, 0.472, 0.913, 0.472, 0.913, 0.472, 0.913, 0.5913, 0.913, 0.5913, 0.913, 0.5913, 0.913, 0.5913, 0.913, 0.7106, 0.913, 0.7106, 0.913, 0.7106, 0.913, 0.7106, 0.913, 0.8298, 0.913, 0.8298, 0.913, 0.7106, 0.8713, 0.7106, 0.8713, 0.769, 0.913, 0.8298, 0.8713, 0.7106, 0.68, 0.7106, 0.68, 0.769, 0.8713, 0.769, 0.913, 0.5913, 0.8713, 0.5913, 0.8713, 0.7106, 0.913, 0.7106, 0.6844, 0.8682, 0.6918, 0.8591, 0.6918, 0.787, 0.6844, 0.7779, 0.913, 0.472, 0.8713, 0.5334, 0.8713, 0.5913, 0.913, 0.5913, 0.8713, 0.5334, 0.68, 0.5334, 0.68, 0.5913, 0.8713, 0.5913, 0.913, 0.4123, 0.8713, 0.4253, 0.8713, 0.5334, 0.913, 0.472, 0.6844, 0.4341, 0.6918, 0.4432, 0.8596, 0.4432, 0.867, 0.4341, 0.913, 0.9491, 0.913, 0.9491, 0.8713, 0.9491, 0.8713, 0.9491, 0.8713, 0.9491, 0.8713, 0.9491, 0.68, 0.9491, 0.68, 0.9491, 0.6384, 0.3527, 0.6384, 0.3527, 0.68, 0.3527, 0.68, 0.3527, 0.68, 0.3527, 0.68, 0.3527, 0.8713, 0.3527, 0.8713, 0.3527, 0.913, 0.8895, 0.8713, 0.8771, 0.8713, 0.9491, 0.913, 0.9491, 0.8713, 0.8771, 0.68, 0.8771, 0.68, 0.9491, 0.8713, 0.9491, 0.8713, 0.3527, 0.68, 0.3527, 0.68, 0.4253, 0.8713, 0.4253, 0.913, 0.3527, 0.8713, 0.3527, 0.8713, 0.4253, 0.913, 0.4123, 0.913, 0.3527, 0.913, 0.3527, 0.913, 0.4123, 0.913, 0.4123, 0.68, 0.3527, 0.6384, 0.3527, 0.6384, 0.4123, 0.68, 0.4253, 0.867, 0.7779, 0.8596, 0.787, 0.8596, 0.8591, 0.867, 0.8682, 0.913, 0.8298, 0.8713, 0.769, 0.8713, 0.8771, 0.913, 0.8895, 0.68, 0.769, 0.6384, 0.8298, 0.6384, 0.8895, 0.68, 0.8771, 0.913, 0.8298, 0.913, 0.8298, 0.913, 0.8895, 0.913, 0.8895, 0.6844, 0.5245, 0.68, 0.5334, 0.8713, 0.5334, 0.867, 0.5245, 0.867, 0.5962, 0.8713, 0.5913, 0.68, 0.5913, 0.6844, 0.5962, 0.6844, 0.7057, 0.68, 0.7106, 0.8713, 0.7106, 0.867, 0.7057, 0.867, 0.7779, 0.8713, 0.769, 0.68, 0.769, 0.6844, 0.7779, 0.867, 0.7057, 0.8713, 0.7106, 0.8713, 0.5913, 0.867, 0.5962, 0.6844, 0.5962, 0.68, 0.5913, 0.68, 0.7106, 0.6844, 0.7057, 0.867, 0.8682, 0.8713, 0.8771, 0.8713, 0.769, 0.867, 0.7779, 0.6844, 0.7779, 0.68, 0.769, 0.68, 0.8771, 0.6844, 0.8682, 0.867, 0.5245, 0.8713, 0.5334, 0.8713, 0.4253, 0.867, 0.4341, 0.6844, 0.4341, 0.68, 0.4253, 0.68, 0.5334, 0.6844, 0.5245, 0.867, 0.4341, 0.8713, 0.4253, 0.68, 0.4253, 0.6844, 0.4341, 0.6844, 0.8682, 0.68, 0.8771, 0.8713, 0.8771, 0.867, 0.8682, 0.8596, 0.6072, 0.6918, 0.6072, 0.6918, 0.6946, 0.8596, 0.6946, 0.8596, 0.4432, 0.6918, 0.4432, 0.6918, 0.5154, 0.8596, 0.5154, 0.8596, 0.787, 0.6918, 0.787, 0.6918, 0.8591, 0.8596, 0.8591, 0.867, 0.5245, 0.8596, 0.5154, 0.6918, 0.5154, 0.6844, 0.5245, 0.867, 0.8682, 0.8596, 0.8591, 0.6918, 0.8591, 0.6844, 0.8682, 0.6844, 0.5962, 0.6918, 0.6072, 0.8596, 0.6072, 0.867, 0.5962, 0.867, 0.7057, 0.8596, 0.6946, 0.6918, 0.6946, 0.6844, 0.7057, 0.867, 0.5962, 0.8596, 0.6072, 0.8596, 0.6946, 0.867, 0.7057, 0.6844, 0.7779, 0.6918, 0.787, 0.8596, 0.787, 0.867, 0.7779, 0.867, 0.4341, 0.8596, 0.4432, 0.8596, 0.5154, 0.867, 0.5245, 0.6844, 0.7057, 0.6918, 0.6946, 0.6918, 0.6072, 0.6844, 0.5962, 0.6844, 0.5245, 0.6918, 0.5154, 0.6918, 0.4432, 0.6844, 0.4341, 0.8366, 0.1515, 0.859, 0.1515, 0.859, 0.1695, 0.8366, 0.1695, 0.872, 0.1591, 0.872, 0.1366, 0.8901, 0.1366, 0.8901, 0.1591, 0.872, 0.1366, 0.872, 0.1142, 0.8901, 0.1142, 0.8901, 0.1366, 0.859, 0.1515, 0.8366, 0.1515, 0.8366, 0.1695, 0.859, 0.1695, 0.8366, 0.1515, 0.8141, 0.1515, 0.8141, 0.1695, 0.8366, 0.1695, 0.872, 0.1142, 0.872, 0.1366, 0.8901, 0.1366, 0.8901, 0.1142, 0.8472, 0.1472, 0.9399, 0.1472, 0.9443, 0.1366, 0.8515, 0.1366, 0.872, 0.1366, 0.872, 0.1591, 0.8901, 0.1591, 0.8901, 0.1366, 0.8141, 0.1515, 0.8366, 0.1515, 0.8366, 0.1695, 0.8141, 0.1695, 0.8366, 0.1684, 0.8141, 0.1591, 0.8048, 0.1366, 0.8141, 0.1142, 0.8366, 0.1049, 0.859, 0.1142, 0.8683, 0.1366, 0.859, 0.1591, 0.8366, 0.1516, 0.8366, 0.1684, 0.859, 0.1591, 0.8472, 0.1472, 0.8472, 0.1472, 0.859, 0.1591, 0.8683, 0.1366, 0.8515, 0.1366, 0.8515, 0.1366, 0.8683, 0.1366, 0.859, 0.1142, 0.8472, 0.126, 0.8472, 0.126, 0.859, 0.1142, 0.8366, 0.1049, 0.8366, 0.1217, 0.8366, 0.1217, 0.8366, 0.1049, 0.8141, 0.1142, 0.826, 0.126, 0.826, 0.126, 0.8141, 0.1142, 0.8048, 0.1366, 0.8216, 0.1366, 0.8216, 0.1366, 0.8048, 0.1366, 0.8141, 0.1591, 0.826, 0.1472, 0.826, 0.1472, 0.8141, 0.1591, 0.8366, 0.1684, 0.8366, 0.1516, 0.8472, 0.1472, 0.8515, 0.1366, 0.8472, 0.126, 0.8366, 0.1217, 0.826, 0.126, 0.8216, 0.1366, 0.826, 0.1472, 0.8366, 0.1516, 0.9069, 0.1472, 0.9238, 0.1472, 0.9238, 0.1366, 0.9069, 0.1366, 0.826, 0.1864, 0.826, 0.2032, 0.8366, 0.2032, 0.8366, 0.1864, 0.8472, 0.126, 0.9399, 0.126, 0.9443, 0.1366, 0.8515, 0.1366, 0.8515, 0.1366, 0.9443, 0.1366, 0.9399, 0.1472, 0.8472, 0.1472, 0.8366, 0.1864, 0.8366, 0.2032, 0.826, 0.2032, 0.826, 0.1864, 0.9069, 0.1366, 0.9238, 0.1366, 0.9238, 0.126, 0.9069, 0.126, 0.8366, 0.1217, 0.9293, 0.1217, 0.9399, 0.126, 0.8472, 0.126, 0.8366, 0.1695, 0.8366, 0.1864, 0.8472, 0.1864, 0.8472, 0.1695, 0.8901, 0.1366, 0.9069, 0.1366, 0.9069, 0.126, 0.8901, 0.126, 0.8366, 0.1695, 0.8366, 0.1864, 0.826, 0.1864, 0.826, 0.1695, 0.8472, 0.1695, 0.8472, 0.1864, 0.8366, 0.1864, 0.8366, 0.1695, 0.8901, 0.126, 0.9069, 0.126, 0.9069, 0.1366, 0.8901, 0.1366, 0.826, 0.1695, 0.826, 0.1864, 0.8366, 0.1864, 0.8366, 0.1695, 0.8901, 0.1472, 0.9069, 0.1472, 0.9069, 0.1366, 0.8901, 0.1366, 0.8901, 0.1366, 0.9069, 0.1366, 0.9069, 0.1472, 0.8901, 0.1472, 0.9069, 0.1366, 0.9238, 0.1366, 0.9238, 0.1472, 0.9069, 0.1472, 0.9069, 0.126, 0.9238, 0.126, 0.9238, 0.1366, 0.9069, 0.1366, 0.9399, 0.1864, 0.9399, 0.2032, 0.9293, 0.2032, 0.9293, 0.1864, 0.9293, 0.1864, 0.9293, 0.2032, 0.9399, 0.2032, 0.9399, 0.1864, 0.8366, 0.1864, 0.9293, 0.1864, 0.9293, 0.2032, 0.8366, 0.2032, 0.8366, 0.2032, 0.9293, 0.2032, 0.9293, 0.1864, 0.8366, 0.1864, 0.8515, 0.1366, 0.9443, 0.1366, 0.9399, 0.126, 0.8472, 0.126, 0.8472, 0.126, 0.9399, 0.126, 0.9293, 0.1217, 0.8366, 0.1217, 0.8472, 0.1472, 0.9399, 0.1472, 0.9293, 0.1516, 0.8366, 0.1516, 0.8366, 0.1516, 0.9293, 0.1516, 0.9399, 0.1472, 0.8472, 0.1472, 0.6384, 0.8298, 0.6384, 0.8298, 0.6384, 0.8895, 0.6384, 0.8895, 0.6384, 0.7106, 0.6384, 0.7106, 0.6384, 0.8298, 0.6384, 0.8298, 0.6384, 0.5913, 0.6384, 0.5913, 0.6384, 0.7106, 0.6384, 0.7106, 0.6384, 0.4123, 0.6384, 0.4123, 0.6384, 0.472, 0.6384, 0.472, 0.6384, 0.472, 0.6384, 0.472, 0.6384, 0.5913, 0.6384, 0.5913, 0.6384, 0.8895, 0.6384, 0.8895, 0.6384, 0.9491, 0.6384, 0.9491, 0.6384, 0.3527, 0.6384, 0.3527, 0.6384, 0.4123, 0.6384, 0.4123])
me_cube_005.materials.append(mat_material)
me_cube_005.update()

# ---- objects
ob_wall_door_closed = bpy.data.objects.new('Wall_door_closed', me_cube_004)
ob_door_closed = bpy.data.objects.new('Door_closed', me_cube_005)

# ---- transforms, parenting, visibility, modifiers, constraints
ob_wall_door_closed.location = (0.0, 0.0, 0.0)
ob_wall_door_closed.lock_rotations_4d = False
ob_wall_door_closed.empty_display_type = 'ARROWS'
ob_wall_door_closed.lineart.crease_threshold = 0.0
ob_door_closed.parent = ob_wall_door_closed
ob_door_closed.location = (0.4916, 0.08702, 1.068)

# ---- collection membership
col_collection.objects.link(ob_wall_door_closed)
col_collection.objects.link(ob_door_closed)

# ---- scene / render settings (as saved in the file)
scene.frame_start = 1; scene.frame_end = 250; scene.frame_set(1)
scene.render.engine = 'CYCLES'
bpy.context.view_layer.update()

# ---- added for rendering (the .blend has no active camera and no usable light): camera, sun
cam_auto = bpy.data.cameras.new('AutoCamera')
cam_auto.lens = 50.0
cam_auto.sensor_width = 36.0
cam_auto.clip_end = 1000.0
ob_auto_camera = bpy.data.objects.new('AutoCamera', cam_auto)
scene.collection.objects.link(ob_auto_camera)
ob_auto_camera.location = (3.29203, -3.95044, 3.88363)
ob_auto_camera.rotation_euler = (1.09748, -7.21219e-08, 0.694738)
scene.camera = ob_auto_camera
light_auto_sun = bpy.data.lights.new('AutoSun', 'SUN')
light_auto_sun.energy = 3.0
light_auto_sun.angle = 0.0523599
ob_auto_sun = bpy.data.objects.new('AutoSun', light_auto_sun)
scene.collection.objects.link(ob_auto_sun)
ob_auto_sun.rotation_euler = (0.872665, 0.174533, 0.523599)
bpy.context.view_layer.update()
